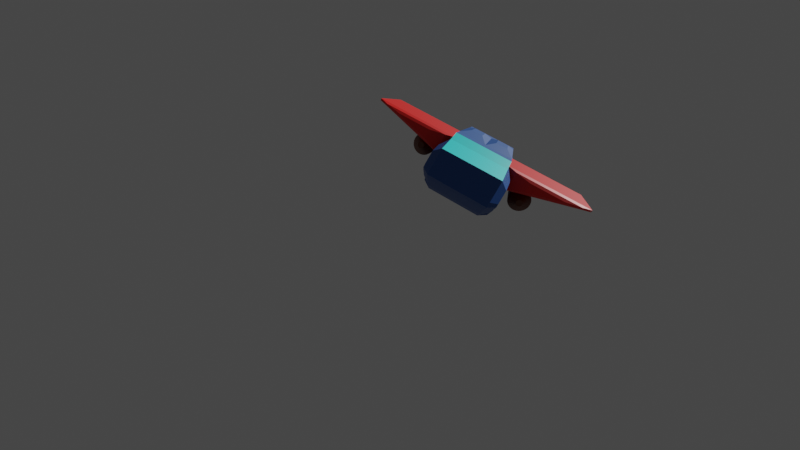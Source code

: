 # Source: nave3d.blend  (saved by Blender 2.82.7; exported with 4.5.12 LTS)
import bpy
from mathutils import Matrix  # noqa: F401  (used for matrix-valued properties, if any)

bpy.ops.wm.read_factory_settings(use_empty=True)
scene = bpy.context.scene
scene.name = 'Scene'

# ---- collections
col_collection = bpy.data.collections.new('Collection'); scene.collection.children.link(col_collection)

# ---- materials (node trees are filled in below, after node groups)
mat_material_001 = bpy.data.materials.new('Material.001')
mat_material_001.use_transparent_shadow = False
mat_material_002 = bpy.data.materials.new('Material.002')
mat_material_002.use_transparent_shadow = False
mat_material_003 = bpy.data.materials.new('Material.003')
mat_material_003.use_transparent_shadow = False
mat_material_004 = bpy.data.materials.new('Material.004')
mat_material_004.use_transparent_shadow = False
mat_material_005 = bpy.data.materials.new('Material.005')
mat_material_005.use_transparent_shadow = False

# ---- material node trees
mat_material_001.use_nodes = True; mat_material_001.node_tree.nodes.clear()
_N = mat_material_001.node_tree.nodes; _L = mat_material_001.node_tree.links
n0 = _N.new('ShaderNodeOutputMaterial'); n0.name = 'Material Output'; n0.location = (300, 300)
n1 = _N.new('ShaderNodeBsdfPrincipled'); n1.name = 'Principled BSDF'; n1.location = (10, 300)
n1.distribution = 'GGX'
n1.subsurface_method = 'BURLEY'
n1.inputs[0].default_value = (0.2209, 0.8, 0.4101, 1.0)
n1.inputs[3].default_value = 1.45
n1.inputs[27].default_value = (0.0, 0.0, 0.0, 1.0)
n1.inputs[28].default_value = 1.0
_L.new(n1.outputs[0], n0.inputs[0])
n0.is_active_output = True
mat_material_002.use_nodes = True; mat_material_002.node_tree.nodes.clear()
_N = mat_material_002.node_tree.nodes; _L = mat_material_002.node_tree.links
n0 = _N.new('ShaderNodeOutputMaterial'); n0.name = 'Material Output'; n0.location = (300, 300)
n1 = _N.new('ShaderNodeBsdfPrincipled'); n1.name = 'Principled BSDF'; n1.location = (10, 300)
n1.distribution = 'GGX'
n1.subsurface_method = 'BURLEY'
n1.inputs[0].default_value = (0.8, 0.003355, 0.0, 1.0)
n1.inputs[3].default_value = 1.45
n1.inputs[27].default_value = (0.0, 0.0, 0.0, 1.0)
n1.inputs[28].default_value = 1.0
_L.new(n1.outputs[0], n0.inputs[0])
n0.is_active_output = True
mat_material_003.use_nodes = True; mat_material_003.node_tree.nodes.clear()
_N = mat_material_003.node_tree.nodes; _L = mat_material_003.node_tree.links
n0 = _N.new('ShaderNodeOutputMaterial'); n0.name = 'Material Output'; n0.location = (300, 300)
n1 = _N.new('ShaderNodeBsdfPrincipled'); n1.name = 'Principled BSDF'; n1.location = (10, 300)
n1.distribution = 'GGX'
n1.subsurface_method = 'BURLEY'
n1.inputs[0].default_value = (0.007796, 0.8, 0.8, 1.0)
n1.inputs[3].default_value = 1.45
n1.inputs[27].default_value = (0.0, 0.0, 0.0, 1.0)
n1.inputs[28].default_value = 1.0
_L.new(n1.outputs[0], n0.inputs[0])
n0.is_active_output = True
mat_material_004.use_nodes = True; mat_material_004.node_tree.nodes.clear()
_N = mat_material_004.node_tree.nodes; _L = mat_material_004.node_tree.links
n0 = _N.new('ShaderNodeOutputMaterial'); n0.name = 'Material Output'; n0.location = (300, 300)
n1 = _N.new('ShaderNodeBsdfPrincipled'); n1.name = 'Principled BSDF'; n1.location = (10, 300)
n1.distribution = 'GGX'
n1.subsurface_method = 'BURLEY'
n1.inputs[0].default_value = (0.0132, 0.08973, 0.3343, 1.0)
n1.inputs[3].default_value = 1.45
n1.inputs[27].default_value = (0.0, 0.0, 0.0, 1.0)
n1.inputs[28].default_value = 1.0
_L.new(n1.outputs[0], n0.inputs[0])
n0.is_active_output = True
mat_material_005.use_nodes = True; mat_material_005.node_tree.nodes.clear()
_N = mat_material_005.node_tree.nodes; _L = mat_material_005.node_tree.links
n0 = _N.new('ShaderNodeOutputMaterial'); n0.name = 'Material Output'; n0.location = (300, 300)
n1 = _N.new('ShaderNodeBsdfPrincipled'); n1.name = 'Principled BSDF'; n1.location = (10, 300)
n1.distribution = 'GGX'
n1.subsurface_method = 'BURLEY'
n1.inputs[0].default_value = (0.1282, 0.02126, 0.0, 1.0)
n1.inputs[3].default_value = 1.45
n1.inputs[27].default_value = (0.0, 0.0, 0.0, 1.0)
n1.inputs[28].default_value = 1.0
_L.new(n1.outputs[0], n0.inputs[0])
n0.is_active_output = True

# ---- world
world_world = bpy.data.worlds.new('World'); scene.world = world_world
world_world.use_nodes = True; world_world.node_tree.nodes.clear()
_N = world_world.node_tree.nodes; _L = world_world.node_tree.links
n0 = _N.new('ShaderNodeOutputWorld'); n0.name = 'World Output'; n0.location = (300, 300)
n1 = _N.new('ShaderNodeBackground'); n1.name = 'Background'; n1.location = (10, 300)
n1.inputs[0].default_value = (0.05088, 0.05088, 0.05088, 1.0)
_L.new(n1.outputs[0], n0.inputs[0])
n0.is_active_output = True
world_world.color = (0.05088, 0.05088, 0.05088)
world_world.use_sun_shadow = False
world_world.sun_shadow_jitter_overblur = 0.0

# ---- cameras
cam_camera_004 = bpy.data.cameras.new('Camera.004')
cam_camera_004.lens = 13.81

# ---- meshes
me_cube_006 = bpy.data.meshes.new('Cube.006')
me_cube_006.from_pydata([(-1.0, -1.0, -1.0), (-1.0, -1.0, 1.0), (-1.0, -3.923, 1.0), (-1.0, -3.923, 0.9284), (1.0, -1.0, -1.0), (1.0, -1.0, 1.0), (1.0, -1.0, 0.1616), (-1.0, -1.0, 0.1726), (-1.0, 0.0, -1.0), (-1.0, 0.0, 1.0), (1.0, 0.0, -1.0), (1.0, 0.0, 1.0), (1.0, -3.923, 0.9174), (1.0, -3.923, 1.0), (-1.143, -1.322, 0.3056), (-1.143, -1.322, 0.9504), (-1.143, -3.601, 0.9504), (-1.143, -3.601, 0.8946), (-1.215, -1.87, 0.5314), (-1.215, -1.87, 0.8662), (-1.215, -3.053, 0.8662), (-1.215, -3.053, 0.8372), (2.294, -1.0, 1.0), (-0.7844, -1.3, 0.0456), (2.294, 0.0, 1.0), (2.294, -1.0, -0.5671), (2.294, 0.0, -0.5671), (2.984, -1.0, 1.0), (2.984, -1.0, 0.1616), (2.984, 0.0, 1.0), (2.984, -1.0, -0.07571), (2.984, 0.0, -0.07571), (2.984, 0.0, 0.5351), (2.984, -1.0, 0.5356), (3.722, 0.0, 1.0), (3.722, -1.0, 1.0), (3.722, 0.0, 0.5351), (3.722, -1.0, 0.5356), (4.0, -0.2149, 0.9001), (4.0, -0.7851, 0.9001), (4.0, -0.2149, 0.6351), (4.0, -0.7851, 0.6354), (-1.679, 0.0, -0.6913), (-1.679, -1.0, -0.6913), (1.295, -1.475, 0.3592), (-1.679, -1.0, 1.0), (-1.679, 0.0, 1.0), (-2.463, 0.0, -0.2471), (-2.463, -1.0, -0.2471), (1.295, -1.475, 0.9252), (-2.463, -1.0, 0.7657), (-2.463, 0.0, 0.7657), (-2.772, 0.0, -0.05654), (-2.772, -1.0, -0.05654), (-2.772, -1.0, 0.04667), (-2.772, -1.0, 0.1195), (-2.772, 0.0, 0.1195), (-1.348, -1.256, 0.1533), (-1.348, -1.256, 0.6864), (-1.348, -1.256, -0.6021), (-1.786, -1.256, 0.1533), (-1.786, -1.256, 0.6864), (-1.786, -1.256, -0.4032), (-2.291, -1.256, 0.1317), (-2.291, -1.256, 0.5354), (-2.291, -1.256, -0.1171), (-2.49, -1.256, 0.0722), (-2.49, -1.256, 0.1191), (-2.49, -1.256, 0.00571), (1.295, -3.449, 0.9252), (1.295, -3.449, 0.8694), (1.426, -2.137, 0.8209), (1.426, -2.137, 0.6346), (1.426, -2.787, 0.8209), (1.426, -2.787, 0.8026), (1.443, -1.293, 0.7141), (1.443, -1.293, 0.1902), (1.443, -1.293, -0.5357), (2.252, -1.293, 0.7141), (2.252, -1.293, 0.1902), (2.252, -1.293, -0.2652), (2.683, -1.293, 0.4239), (2.683, -1.293, 0.1902), (2.683, -1.293, 0.04187), (2.683, -1.293, 0.7141), (0.7844, -1.3, 0.03699), (0.7844, -1.3, -0.8742), (-0.7844, -1.3, -0.8742), (-0.5108, -1.414, -0.1156), (0.5108, -1.414, -0.1212), (0.5108, -1.414, -0.7145), (-0.5108, -1.414, -0.7145), (0.9508, 0.0, 1.193), (0.9508, -1.0, 1.193), (-0.6979, -1.0, 1.193), (-0.6979, 0.0, 1.193), (2.017, 0.0, 1.193), (2.017, -1.0, 1.193), (2.587, 0.0, 1.193), (2.587, -1.0, 1.193), (-1.258, -1.0, 1.193), (-1.258, 0.0, 1.193), (0.8407, -0.2836, 1.322), (0.8407, -0.7164, 1.322), (0.1271, -0.7164, 1.322), (0.1271, -0.2836, 1.322), (1.302, -0.2836, 1.322), (1.302, -0.7164, 1.322), (0.0, 1.0, -1.0), (0.0, 1.0, 1.0), (0.1951, 0.9808, -1.0), (0.1951, 0.9808, 1.0), (0.3827, 0.9239, -1.0), (0.3827, 0.9239, 1.0), (0.5556, 0.8315, -1.0), (0.5556, 0.8315, 1.0), (0.7071, 0.7071, -1.0), (0.7071, 0.7071, 1.0), (0.8315, 0.5556, -1.0), (0.8315, 0.5556, 1.0), (0.9239, 0.3827, -1.0), (0.9239, 0.3827, 1.0), (0.9808, 0.1951, -1.0), (0.9808, 0.1951, 1.0), (1.0, 7.55e-08, -1.0), (1.0, 7.55e-08, 1.0), (0.9808, -0.1951, -1.0), (0.9808, -0.1951, 1.0), (0.9239, -0.3827, -1.0), (0.9239, -0.3827, 1.0), (0.8315, -0.5556, -1.0), (0.8315, -0.5556, 1.0), (0.7071, -0.7071, -1.0), (0.7071, -0.7071, 1.0), (0.5556, -0.8315, -1.0), (0.5556, -0.8315, 1.0), (0.3827, -0.9239, -1.0), (0.3827, -0.9239, 1.0), (0.1951, -0.9808, -1.0), (0.1951, -0.9808, 1.0), (-3.258e-07, -1.0, -1.0), (-3.258e-07, -1.0, 1.0), (-0.1951, -0.9808, -1.0), (-0.1951, -0.9808, 1.0), (-0.3827, -0.9239, -1.0), (-0.3827, -0.9239, 1.0), (-0.5556, -0.8315, -1.0), (-0.5556, -0.8315, 1.0), (-0.7071, -0.7071, -1.0), (-0.7071, -0.7071, 1.0), (-0.8315, -0.5556, -1.0), (-0.8315, -0.5556, 1.0), (-0.9239, -0.3827, -1.0), (-0.9239, -0.3827, 1.0), (-0.9808, -0.1951, -1.0), (-0.9808, -0.1951, 1.0), (-1.0, 9.656e-07, -1.0), (-1.0, 9.656e-07, 1.0), (-0.9808, 0.1951, -1.0), (-0.9808, 0.1951, 1.0), (-0.9239, 0.3827, -1.0), (-0.9239, 0.3827, 1.0), (-0.8315, 0.5556, -1.0), (-0.8315, 0.5556, 1.0), (-0.7071, 0.7071, -1.0), (-0.7071, 0.7071, 1.0), (-0.5556, 0.8315, -1.0), (-0.5556, 0.8315, 1.0), (-0.3827, 0.9239, -1.0), (-0.3827, 0.9239, 1.0), (-0.1951, 0.9808, -1.0), (-0.1951, 0.9808, 1.0)], [], [(7, 3, 17, 14), (7, 6, 12, 3), (27, 22, 78, 84), (0, 4, 86, 87), (8, 10, 4, 0), (1, 5, 93, 94), (5, 1, 2, 13), (13, 12, 70, 69), (3, 12, 13, 2), (0, 7, 57, 59), (14, 17, 21, 18), (3, 2, 16, 17), (2, 1, 15, 16), (1, 7, 14, 15), (19, 18, 21, 20), (16, 15, 19, 20), (17, 16, 20, 21), (15, 14, 18, 19), (26, 24, 29, 32, 31), (10, 11, 24, 26), (5, 6, 76, 75), (4, 10, 26, 25), (5, 22, 97, 93), (31, 32, 33, 28, 30), (30, 28, 82, 83), (4, 25, 80, 77), (25, 26, 31, 30), (22, 27, 99, 97), (37, 36, 40, 41), (27, 33, 37, 35), (29, 27, 35, 34), (33, 32, 36, 37), (32, 29, 34, 36), (41, 40, 38, 39), (36, 34, 38, 40), (35, 37, 41, 39), (34, 35, 39, 38), (46, 42, 47, 51), (9, 8, 42, 46), (7, 1, 58, 57), (29, 24, 96, 98), (8, 0, 43, 42), (48, 43, 62, 65), (45, 46, 51, 50), (42, 43, 48, 47), (55, 54, 66, 67), (45, 50, 64, 61), (53, 54, 55, 56, 52), (50, 55, 67, 64), (51, 47, 52, 56), (50, 51, 56, 55), (47, 48, 53, 52), (57, 58, 61, 60), (59, 57, 60, 62), (65, 63, 66, 68), (62, 60, 63, 65), (60, 61, 64, 63), (63, 64, 67, 66), (1, 45, 61, 58), (43, 0, 59, 62), (53, 48, 65, 68), (54, 53, 68, 66), (70, 44, 72, 74), (12, 6, 44, 70), (5, 13, 69, 49), (6, 5, 49, 44), (72, 71, 73, 74), (69, 70, 74, 73), (49, 69, 73, 71), (44, 49, 71, 72), (76, 77, 80, 79), (75, 76, 79, 78), (79, 80, 83, 82), (78, 79, 82, 81, 84), (22, 5, 75, 78), (28, 33, 81, 82), (25, 30, 83, 80), (6, 4, 77, 76), (33, 27, 84, 81), (87, 86, 90, 91), (6, 7, 23, 85), (7, 0, 87, 23), (4, 6, 85, 86), (90, 89, 88, 91), (85, 23, 88, 89), (23, 87, 91, 88), (86, 85, 89, 90), (94, 93, 103, 104), (92, 95, 105, 102), (96, 97, 99, 98), (94, 95, 101, 100), (9, 46, 101, 95), (45, 1, 94, 100), (24, 11, 92, 96), (46, 45, 100, 101), (27, 29, 98, 99), (11, 9, 95, 92), (102, 105, 104, 103), (102, 103, 107, 106), (93, 97, 107, 103), (97, 96, 106, 107), (95, 94, 104, 105), (96, 92, 102, 106), (108, 109, 111, 110), (110, 111, 113, 112), (112, 113, 115, 114), (114, 115, 117, 116), (116, 117, 119, 118), (118, 119, 121, 120), (120, 121, 123, 122), (122, 123, 125, 124), (124, 125, 127, 126), (126, 127, 129, 128), (128, 129, 131, 130), (130, 131, 133, 132), (132, 133, 135, 134), (134, 135, 137, 136), (136, 137, 139, 138), (138, 139, 141, 140), (140, 141, 143, 142), (142, 143, 145, 144), (144, 145, 147, 146), (146, 147, 149, 148), (148, 149, 151, 150), (150, 151, 153, 152), (152, 153, 155, 154), (154, 155, 157, 156), (156, 157, 159, 158), (158, 159, 161, 160), (160, 161, 163, 162), (162, 163, 165, 164), (164, 165, 167, 166), (166, 167, 169, 168), (111, 109, 171, 169, 167, 165, 163, 161, 159, 157, 155, 153, 151, 149, 147, 145, 143, 141, 139, 137, 135, 133, 131, 129, 127, 125, 123, 121, 119, 117, 115, 113), (168, 169, 171, 170), (170, 171, 109, 108), (108, 110, 112, 114, 116, 118, 120, 122, 124, 126, 128, 130, 132, 134, 136, 138, 140, 142, 144, 146, 148, 150, 152, 154, 156, 158, 160, 162, 164, 166, 168, 170)])
me_cube_006.polygons.foreach_set('material_index', [1, 1, 3, 3, 3, 3, 1, 1, 1, 3, 1, 1, 1, 1, 1, 1, 1, 1, 0, 0, 3, 3, 3, 3, 3, 3, 3, 3, 3, 3, 3, 3, 0, 0, 3, 3, 3, 0, 0, 3, 0, 3, 3, 2, 3, 3, 3, 3, 3, 0, 3, 3, 3, 3, 3, 3, 3, 3, 3, 3, 3, 3, 1, 1, 1, 1, 1, 1, 1, 1, 3, 3, 3, 3, 3, 3, 3, 3, 3, 3, 3, 3, 3, 3, 3, 3, 3, 3, 3, 3, 3, 0, 3, 0, 2, 3, 0, 3, 3, 3, 3, 3, 3, 0, 0, 0, 0, 0, 0, 0, 0, 0, 0, 0, 0, 0, 0, 0, 0, 0, 0, 0, 0, 0, 0, 0, 0, 0, 0, 0, 0, 0, 0, 0, 0, 0, 3])
_uv = me_cube_006.uv_layers.new(name='UVMap')
_uv.uv.foreach_set('vector', [0.5216, 1.0, 0.5216, 1.0, 0.5216, 1.0, 0.5216, 1.0, 0.5216, 1.0, 0.5202, 0.75, 0.5202, 0.75, 0.5216, 1.0, 0.625, 0.75, 0.625, 0.75, 0.625, 0.75, 0.625, 0.75, 0.125, 0.75, 0.375, 0.75, 0.375, 0.75, 0.125, 0.75, 0.125, 0.625, 0.375, 0.625, 0.375, 0.75, 0.125, 0.75, 0.875, 0.75, 0.625, 0.75, 0.625, 0.75, 0.875, 0.75, 0.625, 0.75, 0.875, 0.75, 0.875, 0.75, 0.625, 0.75, 0.625, 0.75, 0.5202, 0.75, 0.5202, 0.75, 0.625, 0.75, 0.5216, 1.0, 0.5202, 0.75, 0.625, 0.75, 0.625, 1.0, 0.375, 1.0, 0.5216, 1.0, 0.5216, 1.0, 0.375, 1.0, 0.5216, 1.0, 0.5216, 1.0, 0.5216, 1.0, 0.5216, 1.0, 0.5216, 1.0, 0.625, 1.0, 0.625, 1.0, 0.5216, 1.0, 0.875, 0.75, 0.875, 0.75, 0.875, 0.75, 0.875, 0.75, 0.625, 0.0, 0.5216, 0.0, 0.5216, 0.0, 0.625, 0.0, 0.625, 0.0, 0.5216, 0.0, 0.5216, 0.0, 0.625, 0.0, 0.875, 0.75, 0.875, 0.75, 0.875, 0.75, 0.875, 0.75, 0.5216, 1.0, 0.625, 1.0, 0.625, 1.0, 0.5216, 1.0, 0.625, 0.0, 0.5216, 0.0, 0.5216, 0.0, 0.625, 0.0, 0.0, 0.0, 0.0, 0.0, 0.0, 0.0, 0.0, 0.0, 0.0, 0.0, 0.0, 0.0, 0.0, 0.0, 0.0, 0.0, 0.0, 0.0, 0.625, 0.75, 0.5202, 0.75, 0.5202, 0.75, 0.625, 0.75, 0.375, 0.75, 0.375, 0.625, 0.375, 0.625, 0.375, 0.75, 0.625, 0.75, 0.625, 0.75, 0.625, 0.75, 0.625, 0.75, 0.375, 0.625, 0.5169, 0.625, 0.5669, 0.75, 0.5202, 0.75, 0.375, 0.75, 0.375, 0.75, 0.5202, 0.75, 0.5202, 0.75, 0.375, 0.75, 0.375, 0.75, 0.375, 0.75, 0.375, 0.75, 0.375, 0.75, 0.375, 0.75, 0.375, 0.625, 0.375, 0.625, 0.375, 0.75, 0.625, 0.75, 0.625, 0.75, 0.625, 0.75, 0.625, 0.75, 0.5669, 0.75, 0.5169, 0.625, 0.5169, 0.625, 0.5669, 0.75, 0.625, 0.75, 0.5669, 0.75, 0.5669, 0.75, 0.625, 0.75, 0.625, 0.625, 0.625, 0.75, 0.625, 0.75, 0.625, 0.625, 0.5669, 0.75, 0.5169, 0.625, 0.5169, 0.625, 0.5669, 0.75, 0.0, 0.0, 0.0, 0.0, 0.0, 0.0, 0.0, 0.0, 0.5669, 0.75, 0.5169, 0.625, 0.625, 0.625, 0.625, 0.75, 0.0, 0.0, 0.0, 0.0, 0.0, 0.0, 0.0, 0.0, 0.625, 0.75, 0.5669, 0.75, 0.5669, 0.75, 0.625, 0.75, 0.625, 0.625, 0.625, 0.75, 0.625, 0.75, 0.625, 0.625, 0.0, 0.0, 0.0, 0.0, 0.0, 0.0, 0.0, 0.0, 0.0, 0.0, 0.0, 0.0, 0.0, 0.0, 0.0, 0.0, 0.5216, 0.0, 0.625, 0.0, 0.625, 0.0, 0.5216, 0.0, 0.0, 0.0, 0.0, 0.0, 0.0, 0.0, 0.0, 0.0, 0.125, 0.625, 0.125, 0.75, 0.125, 0.75, 0.125, 0.625, 0.125, 0.75, 0.125, 0.75, 0.125, 0.75, 0.125, 0.75, 0.875, 0.75, 0.875, 0.625, 0.875, 0.625, 0.875, 0.75, 0.125, 0.625, 0.125, 0.75, 0.125, 0.75, 0.125, 0.625, 0.625, 0.0, 0.5216, 0.0, 0.5216, 0.0, 0.625, 0.0, 0.875, 0.75, 0.875, 0.75, 0.875, 0.75, 0.875, 0.75, 0.375, 0.0, 0.5216, 0.0, 0.625, 0.0, 0.625, 0.125, 0.375, 0.125, 0.875, 0.75, 0.875, 0.75, 0.875, 0.75, 0.875, 0.75, 0.0, 0.0, 0.0, 0.0, 0.0, 0.0, 0.0, 0.0, 0.875, 0.75, 0.875, 0.625, 0.875, 0.625, 0.875, 0.75, 0.125, 0.625, 0.125, 0.75, 0.125, 0.75, 0.125, 0.625, 0.5216, 0.0, 0.625, 0.0, 0.625, 0.0, 0.5216, 0.0, 0.375, 1.0, 0.5216, 1.0, 0.5216, 1.0, 0.375, 1.0, 0.375, 1.0, 0.5216, 1.0, 0.5216, 1.0, 0.375, 1.0, 0.375, 1.0, 0.5216, 1.0, 0.5216, 1.0, 0.375, 1.0, 0.5216, 0.0, 0.625, 0.0, 0.625, 0.0, 0.5216, 0.0, 0.5216, 0.0, 0.625, 0.0, 0.625, 0.0, 0.5216, 0.0, 0.875, 0.75, 0.875, 0.75, 0.875, 0.75, 0.875, 0.75, 0.125, 0.75, 0.125, 0.75, 0.125, 0.75, 0.125, 0.75, 0.125, 0.75, 0.125, 0.75, 0.125, 0.75, 0.125, 0.75, 0.5216, 0.0, 0.375, 0.0, 0.375, 0.0, 0.5216, 0.0, 0.5202, 0.75, 0.5202, 0.75, 0.5202, 0.75, 0.5202, 0.75, 0.5202, 0.75, 0.5202, 0.75, 0.5202, 0.75, 0.5202, 0.75, 0.625, 0.75, 0.625, 0.75, 0.625, 0.75, 0.625, 0.75, 0.5202, 0.75, 0.625, 0.75, 0.625, 0.75, 0.5202, 0.75, 0.5202, 0.75, 0.625, 0.75, 0.625, 0.75, 0.5202, 0.75, 0.625, 0.75, 0.5202, 0.75, 0.5202, 0.75, 0.625, 0.75, 0.625, 0.75, 0.625, 0.75, 0.625, 0.75, 0.625, 0.75, 0.5202, 0.75, 0.625, 0.75, 0.625, 0.75, 0.5202, 0.75, 0.5202, 0.75, 0.375, 0.75, 0.375, 0.75, 0.5202, 0.75, 0.625, 0.75, 0.5202, 0.75, 0.5202, 0.75, 0.625, 0.75, 0.5202, 0.75, 0.375, 0.75, 0.375, 0.75, 0.5202, 0.75, 0.625, 0.75, 0.5202, 0.75, 0.5202, 0.75, 0.5669, 0.75, 0.625, 0.75, 0.625, 0.75, 0.625, 0.75, 0.625, 0.75, 0.625, 0.75, 0.5202, 0.75, 0.5669, 0.75, 0.5669, 0.75, 0.5202, 0.75, 0.375, 0.75, 0.375, 0.75, 0.375, 0.75, 0.375, 0.75, 0.5202, 0.75, 0.375, 0.75, 0.375, 0.75, 0.5202, 0.75, 0.5669, 0.75, 0.625, 0.75, 0.625, 0.75, 0.5669, 0.75, 0.125, 0.75, 0.375, 0.75, 0.375, 0.75, 0.125, 0.75, 0.5202, 0.75, 0.5216, 1.0, 0.5216, 1.0, 0.5202, 0.75, 0.5216, 1.0, 0.375, 1.0, 0.375, 1.0, 0.5216, 1.0, 0.375, 0.75, 0.5202, 0.75, 0.5202, 0.75, 0.375, 0.75, 0.375, 0.75, 0.5202, 0.75, 0.5216, 1.0, 0.375, 1.0, 0.5202, 0.75, 0.5216, 1.0, 0.5216, 1.0, 0.5202, 0.75, 0.5216, 1.0, 0.375, 1.0, 0.375, 1.0, 0.5216, 1.0, 0.375, 0.75, 0.5202, 0.75, 0.5202, 0.75, 0.375, 0.75, 0.875, 0.75, 0.625, 0.75, 0.625, 0.75, 0.875, 0.75, 0.0, 0.0, 0.0, 0.0, 0.0, 0.0, 0.0, 0.0, 0.625, 0.625, 0.625, 0.75, 0.625, 0.75, 0.625, 0.625, 0.875, 0.75, 0.875, 0.625, 0.875, 0.625, 0.875, 0.75, 0.0, 0.0, 0.0, 0.0, 0.0, 0.0, 0.0, 0.0, 0.875, 0.75, 0.875, 0.75, 0.875, 0.75, 0.875, 0.75, 0.0, 0.0, 0.0, 0.0, 0.0, 0.0, 0.0, 0.0, 0.875, 0.625, 0.875, 0.75, 0.875, 0.75, 0.875, 0.625, 0.625, 0.75, 0.625, 0.625, 0.625, 0.625, 0.625, 0.75, 0.0, 0.0, 0.0, 0.0, 0.0, 0.0, 0.0, 0.0, 0.625, 0.625, 0.875, 0.625, 0.875, 0.75, 0.625, 0.75, 0.625, 0.625, 0.625, 0.75, 0.625, 0.75, 0.625, 0.625, 0.625, 0.75, 0.625, 0.75, 0.625, 0.75, 0.625, 0.75, 0.625, 0.75, 0.625, 0.625, 0.625, 0.625, 0.625, 0.75, 0.875, 0.625, 0.875, 0.75, 0.875, 0.75, 0.875, 0.625, 0.0, 0.0, 0.0, 0.0, 0.0, 0.0, 0.0, 0.0, 1.0, 0.5, 1.0, 1.0, 0.9688, 1.0, 0.9688, 0.5, 0.9688, 0.5, 0.9688, 1.0, 0.9375, 1.0, 0.9375, 0.5, 0.9375, 0.5, 0.9375, 1.0, 0.9062, 1.0, 0.9062, 0.5, 0.9062, 0.5, 0.9062, 1.0, 0.875, 1.0, 0.875, 0.5, 0.875, 0.5, 0.875, 1.0, 0.8438, 1.0, 0.8438, 0.5, 0.8438, 0.5, 0.8438, 1.0, 0.8125, 1.0, 0.8125, 0.5, 0.8125, 0.5, 0.8125, 1.0, 0.7812, 1.0, 0.7812, 0.5, 0.7812, 0.5, 0.7812, 1.0, 0.75, 1.0, 0.75, 0.5, 0.75, 0.5, 0.75, 1.0, 0.7188, 1.0, 0.7188, 0.5, 0.7188, 0.5, 0.7188, 1.0, 0.6875, 1.0, 0.6875, 0.5, 0.6875, 0.5, 0.6875, 1.0, 0.6562, 1.0, 0.6562, 0.5, 0.6562, 0.5, 0.6562, 1.0, 0.625, 1.0, 0.625, 0.5, 0.625, 0.5, 0.625, 1.0, 0.5938, 1.0, 0.5938, 0.5, 0.5938, 0.5, 0.5938, 1.0, 0.5625, 1.0, 0.5625, 0.5, 0.5625, 0.5, 0.5625, 1.0, 0.5312, 1.0, 0.5312, 0.5, 0.5312, 0.5, 0.5312, 1.0, 0.5, 1.0, 0.5, 0.5, 0.5, 0.5, 0.5, 1.0, 0.4688, 1.0, 0.4688, 0.5, 0.4688, 0.5, 0.4688, 1.0, 0.4375, 1.0, 0.4375, 0.5, 0.4375, 0.5, 0.4375, 1.0, 0.4062, 1.0, 0.4062, 0.5, 0.4062, 0.5, 0.4062, 1.0, 0.375, 1.0, 0.375, 0.5, 0.375, 0.5, 0.375, 1.0, 0.3438, 1.0, 0.3438, 0.5, 0.3438, 0.5, 0.3438, 1.0, 0.3125, 1.0, 0.3125, 0.5, 0.3125, 0.5, 0.3125, 1.0, 0.2812, 1.0, 0.2812, 0.5, 0.2812, 0.5, 0.2812, 1.0, 0.25, 1.0, 0.25, 0.5, 0.25, 0.5, 0.25, 1.0, 0.2188, 1.0, 0.2188, 0.5, 0.2188, 0.5, 0.2188, 1.0, 0.1875, 1.0, 0.1875, 0.5, 0.1875, 0.5, 0.1875, 1.0, 0.1562, 1.0, 0.1562, 0.5, 0.1562, 0.5, 0.1562, 1.0, 0.125, 1.0, 0.125, 0.5, 0.125, 0.5, 0.125, 1.0, 0.09375, 1.0, 0.09375, 0.5, 0.09375, 0.5, 0.09375, 1.0, 0.0625, 1.0, 0.0625, 0.5, 0.2968, 0.4854, 0.25, 0.49, 0.2032, 0.4854, 0.1582, 0.4717, 0.1167, 0.4496, 0.08029, 0.4197, 0.05045, 0.3833, 0.02827, 0.3418, 0.01461, 0.2968, 0.01, 0.25, 0.01461, 0.2032, 0.02827, 0.1582, 0.05045, 0.1167, 0.08029, 0.08029, 0.1167, 0.05045, 0.1582, 0.02827, 0.2032, 0.01461, 0.25, 0.01, 0.2968, 0.01461, 0.3418, 0.02827, 0.3833, 0.05045, 0.4197, 0.08029, 0.4496, 0.1167, 0.4717, 0.1582, 0.4854, 0.2032, 0.49, 0.25, 0.4854, 0.2968, 0.4717, 0.3418, 0.4496, 0.3833, 0.4197, 0.4197, 0.3833, 0.4496, 0.3418, 0.4717, 0.0625, 0.5, 0.0625, 1.0, 0.03125, 1.0, 0.03125, 0.5, 0.03125, 0.5, 0.03125, 1.0, 0.0, 1.0, 0.0, 0.5, 0.75, 0.49, 0.7968, 0.4854, 0.8418, 0.4717, 0.8833, 0.4496, 0.9197, 0.4197, 0.9496, 0.3833, 0.9717, 0.3418, 0.9854, 0.2968, 0.99, 0.25, 0.9854, 0.2032, 0.9717, 0.1582, 0.9496, 0.1167, 0.9197, 0.08029, 0.8833, 0.05045, 0.8418, 0.02827, 0.7968, 0.01461, 0.75, 0.01, 0.7032, 0.01461, 0.6582, 0.02827, 0.6167, 0.05045, 0.5803, 0.08029, 0.5504, 0.1167, 0.5283, 0.1582, 0.5146, 0.2032, 0.51, 0.25, 0.5146, 0.2968, 0.5283, 0.3418, 0.5504, 0.3833, 0.5803, 0.4197, 0.6167, 0.4496, 0.6582, 0.4717, 0.7032, 0.4854])
me_cube_006.materials.append(mat_material_001)
me_cube_006.materials.append(mat_material_002)
me_cube_006.materials.append(mat_material_003)
me_cube_006.materials.append(mat_material_004)
me_cube_006.materials.append(mat_material_005)
me_cube_006.use_remesh_fix_poles = True
me_cube_006.use_remesh_preserve_attributes = False
me_cube_006.use_mirror_vertex_groups = False
me_cube_006.update()
me_cube_008 = bpy.data.meshes.new('Cube.008')
me_cube_008.from_pydata([(0.5771, -1.57, 0.1444), (1.369, -1.57, 0.1444), (0.5771, -1.578, 0.06715), (1.369, -1.578, 0.06715), (0.5771, -1.6, -0.007121), (1.369, -1.6, -0.007121), (0.5771, -1.637, -0.07557), (1.369, -1.637, -0.07557), (0.5771, -1.686, -0.1356), (1.369, -1.686, -0.1356), (0.5771, -1.746, -0.1848), (1.369, -1.746, -0.1848), (0.5771, -1.814, -0.2214), (1.369, -1.814, -0.2214), (0.5771, -1.889, -0.2439), (1.369, -1.889, -0.2439), (0.5771, -1.966, -0.2515), (1.369, -1.966, -0.2515), (0.5771, -2.043, -0.2439), (1.369, -2.043, -0.2439), (0.5771, -2.117, -0.2214), (1.369, -2.117, -0.2214), (0.5771, -2.186, -0.1848), (1.369, -2.186, -0.1848), (0.5771, -2.246, -0.1356), (1.369, -2.246, -0.1356), (0.5771, -2.295, -0.07557), (1.369, -2.295, -0.07557), (0.5771, -2.332, -0.007121), (1.369, -2.332, -0.007121), (0.5771, -2.354, 0.06715), (1.369, -2.354, 0.06715), (0.5771, -2.362, 0.1444), (1.369, -2.362, 0.1444), (0.5771, -2.354, 0.2216), (1.369, -2.354, 0.2216), (0.5771, -2.332, 0.2959), (1.369, -2.332, 0.2959), (0.5771, -2.295, 0.3643), (1.369, -2.295, 0.3643), (0.5771, -2.246, 0.4243), (1.369, -2.246, 0.4243), (0.5771, -2.186, 0.4736), (1.369, -2.186, 0.4736), (0.5771, -2.117, 0.5101), (1.369, -2.117, 0.5101), (0.5771, -2.043, 0.5327), (1.369, -2.043, 0.5327), (0.5771, -1.966, 0.5403), (1.369, -1.966, 0.5403), (0.5771, -1.889, 0.5327), (1.369, -1.889, 0.5327), (0.5771, -1.814, 0.5101), (1.369, -1.814, 0.5101), (0.5771, -1.746, 0.4736), (1.369, -1.746, 0.4736), (0.5771, -1.686, 0.4243), (1.369, -1.686, 0.4243), (0.5771, -1.637, 0.3643), (1.369, -1.637, 0.3643), (0.5771, -1.6, 0.2959), (1.369, -1.6, 0.2959), (0.5771, -1.578, 0.2216), (1.369, -1.578, 0.2216), (1.604, -1.803, 0.112), (1.604, -1.8, 0.1444), (1.604, -1.812, 0.08078), (1.604, -1.828, 0.05204), (1.604, -1.848, 0.02686), (1.604, -1.873, 0.006187), (1.604, -1.902, -0.009172), (1.604, -1.933, -0.01863), (1.604, -1.966, -0.02182), (1.604, -1.998, -0.01863), (1.604, -2.029, -0.009172), (1.604, -2.058, 0.006187), (1.604, -2.083, 0.02686), (1.604, -2.104, 0.05204), (1.604, -2.119, 0.08078), (1.604, -2.129, 0.112), (1.604, -2.132, 0.1444), (1.604, -2.129, 0.1768), (1.604, -2.119, 0.208), (1.604, -2.104, 0.2367), (1.604, -2.083, 0.2619), (1.604, -2.058, 0.2826), (1.604, -2.029, 0.2979), (1.604, -1.998, 0.3074), (1.604, -1.966, 0.3106), (1.604, -1.933, 0.3074), (1.604, -1.902, 0.2979), (1.604, -1.873, 0.2826), (1.604, -1.848, 0.2619), (1.604, -1.828, 0.2367), (1.604, -1.812, 0.208), (1.604, -1.803, 0.1768), (0.1148, -1.57, 0.1444), (0.1148, -1.578, 0.06715), (0.1148, -1.6, -0.007121), (0.1148, -1.637, -0.07557), (0.1148, -1.686, -0.1356), (0.1148, -1.746, -0.1848), (0.1148, -1.814, -0.2214), (0.1148, -1.889, -0.2439), (0.1148, -1.966, -0.2515), (0.1148, -2.043, -0.2439), (0.1148, -2.117, -0.2214), (0.1148, -2.186, -0.1848), (0.1148, -2.246, -0.1356), (0.1148, -2.295, -0.07557), (0.1148, -2.332, -0.007121), (0.1148, -2.354, 0.06715), (0.1148, -2.362, 0.1444), (0.1148, -2.354, 0.2216), (0.1148, -2.332, 0.2959), (0.1148, -2.295, 0.3643), (0.1148, -2.246, 0.4243), (0.1148, -2.186, 0.4736), (0.1148, -2.117, 0.5101), (0.1148, -2.043, 0.5327), (0.1148, -1.966, 0.5403), (0.1148, -1.889, 0.5327), (0.1148, -1.814, 0.5101), (0.1148, -1.746, 0.4736), (0.1148, -1.686, 0.4243), (0.1148, -1.637, 0.3643), (0.1148, -1.6, 0.2959), (0.1148, -1.578, 0.2216), (-0.514, -1.57, 0.1444), (-0.514, -1.578, 0.06715), (-0.514, -1.6, -0.007121), (-0.514, -1.637, -0.07557), (-0.514, -1.686, -0.1356), (-0.514, -1.746, -0.1848), (-0.514, -1.814, -0.2214), (-0.514, -1.889, -0.2439), (-0.514, -1.966, -0.2515), (-0.514, -2.043, -0.2439), (-0.514, -2.117, -0.2214), (-0.514, -2.186, -0.1848), (-0.514, -2.246, -0.1356), (-0.514, -2.295, -0.07557), (-0.514, -2.332, -0.007121), (-0.514, -2.354, 0.06715), (-0.514, -2.362, 0.1444), (-0.514, -2.354, 0.2216), (-0.514, -2.332, 0.2959), (-0.514, -2.295, 0.3643), (-0.514, -2.246, 0.4243), (-0.514, -2.186, 0.4736), (-0.514, -2.117, 0.5101), (-0.514, -2.043, 0.5327), (-0.514, -1.966, 0.5403), (-0.514, -1.889, 0.5327), (-0.514, -1.814, 0.5101), (-0.514, -1.746, 0.4736), (-0.514, -1.686, 0.4243), (-0.514, -1.637, 0.3643), (-0.514, -1.6, 0.2959), (-0.514, -1.578, 0.2216), (-0.9271, -1.853, 0.1444), (-0.9271, -1.855, 0.1224), (-0.9271, -1.862, 0.1013), (-0.9271, -1.872, 0.08177), (-0.9271, -1.886, 0.06469), (-0.9271, -1.903, 0.05068), (-0.9271, -1.923, 0.04026), (-0.9271, -1.944, 0.03385), (-0.9271, -1.966, 0.03168), (-0.9271, -1.988, 0.03385), (-0.9271, -2.009, 0.04026), (-0.9271, -2.028, 0.05068), (-0.9271, -2.045, 0.06469), (-0.9271, -2.06, 0.08177), (-0.9271, -2.07, 0.1013), (-0.9271, -2.076, 0.1224), (-0.9271, -2.079, 0.1444), (-0.9271, -2.076, 0.1664), (-0.9271, -2.07, 0.1875), (-0.9271, -2.06, 0.207), (-0.9271, -2.045, 0.2241), (-0.9271, -2.028, 0.2381), (-0.9271, -2.009, 0.2485), (-0.9271, -1.988, 0.2549), (-0.9271, -1.966, 0.2571), (-0.9271, -1.944, 0.2549), (-0.9271, -1.923, 0.2485), (-0.9271, -1.903, 0.2381), (-0.9271, -1.886, 0.2241), (-0.9271, -1.872, 0.207), (-0.9271, -1.862, 0.1875), (-0.9271, -1.855, 0.1664)], [], [(0, 1, 3, 2), (2, 3, 5, 4), (4, 5, 7, 6), (6, 7, 9, 8), (8, 9, 11, 10), (10, 11, 13, 12), (12, 13, 15, 14), (14, 15, 17, 16), (16, 17, 19, 18), (18, 19, 21, 20), (20, 21, 23, 22), (22, 23, 25, 24), (24, 25, 27, 26), (26, 27, 29, 28), (28, 29, 31, 30), (30, 31, 33, 32), (32, 33, 35, 34), (34, 35, 37, 36), (36, 37, 39, 38), (38, 39, 41, 40), (40, 41, 43, 42), (42, 43, 45, 44), (44, 45, 47, 46), (46, 47, 49, 48), (48, 49, 51, 50), (50, 51, 53, 52), (52, 53, 55, 54), (54, 55, 57, 56), (56, 57, 59, 58), (58, 59, 61, 60), (45, 43, 85, 86), (60, 61, 63, 62), (62, 63, 1, 0), (16, 18, 105, 104), (64, 65, 95, 94, 93, 92, 91, 90, 89, 88, 87, 86, 85, 84, 83, 82, 81, 80, 79, 78, 77, 76, 75, 74, 73, 72, 71, 70, 69, 68, 67, 66), (63, 61, 94, 95), (19, 17, 72, 73), (37, 35, 81, 82), (55, 53, 90, 91), (11, 9, 68, 69), (29, 27, 77, 78), (47, 45, 86, 87), (3, 1, 65, 64), (1, 63, 95, 65), (21, 19, 73, 74), (39, 37, 82, 83), (57, 55, 91, 92), (13, 11, 69, 70), (31, 29, 78, 79), (49, 47, 87, 88), (5, 3, 64, 66), (23, 21, 74, 75), (41, 39, 83, 84), (59, 57, 92, 93), (15, 13, 70, 71), (33, 31, 79, 80), (51, 49, 88, 89), (7, 5, 66, 67), (25, 23, 75, 76), (43, 41, 84, 85), (61, 59, 93, 94), (17, 15, 71, 72), (35, 33, 80, 81), (53, 51, 89, 90), (9, 7, 67, 68), (27, 25, 76, 77), (122, 123, 155, 154), (34, 36, 114, 113), (52, 54, 123, 122), (8, 10, 101, 100), (26, 28, 110, 109), (44, 46, 119, 118), (0, 2, 97, 96), (62, 0, 96, 127), (18, 20, 106, 105), (36, 38, 115, 114), (54, 56, 124, 123), (10, 12, 102, 101), (28, 30, 111, 110), (46, 48, 120, 119), (2, 4, 98, 97), (20, 22, 107, 106), (38, 40, 116, 115), (56, 58, 125, 124), (12, 14, 103, 102), (30, 32, 112, 111), (48, 50, 121, 120), (4, 6, 99, 98), (22, 24, 108, 107), (40, 42, 117, 116), (58, 60, 126, 125), (14, 16, 104, 103), (32, 34, 113, 112), (50, 52, 122, 121), (6, 8, 100, 99), (24, 26, 109, 108), (42, 44, 118, 117), (60, 62, 127, 126), (130, 131, 163, 162), (109, 110, 142, 141), (96, 97, 129, 128), (123, 124, 156, 155), (110, 111, 143, 142), (97, 98, 130, 129), (124, 125, 157, 156), (111, 112, 144, 143), (98, 99, 131, 130), (125, 126, 158, 157), (112, 113, 145, 144), (99, 100, 132, 131), (126, 127, 159, 158), (113, 114, 146, 145), (100, 101, 133, 132), (127, 96, 128, 159), (114, 115, 147, 146), (101, 102, 134, 133), (115, 116, 148, 147), (102, 103, 135, 134), (116, 117, 149, 148), (103, 104, 136, 135), (117, 118, 150, 149), (104, 105, 137, 136), (118, 119, 151, 150), (105, 106, 138, 137), (119, 120, 152, 151), (106, 107, 139, 138), (120, 121, 153, 152), (107, 108, 140, 139), (121, 122, 154, 153), (108, 109, 141, 140), (160, 161, 162, 163, 164, 165, 166, 167, 168, 169, 170, 171, 172, 173, 174, 175, 176, 177, 178, 179, 180, 181, 182, 183, 184, 185, 186, 187, 188, 189, 190, 191), (157, 158, 190, 189), (144, 145, 177, 176), (131, 132, 164, 163), (158, 159, 191, 190), (145, 146, 178, 177), (132, 133, 165, 164), (159, 128, 160, 191), (146, 147, 179, 178), (133, 134, 166, 165), (147, 148, 180, 179), (134, 135, 167, 166), (148, 149, 181, 180), (135, 136, 168, 167), (149, 150, 182, 181), (136, 137, 169, 168), (150, 151, 183, 182), (137, 138, 170, 169), (151, 152, 184, 183), (138, 139, 171, 170), (152, 153, 185, 184), (139, 140, 172, 171), (153, 154, 186, 185), (140, 141, 173, 172), (154, 155, 187, 186), (141, 142, 174, 173), (128, 129, 161, 160), (155, 156, 188, 187), (142, 143, 175, 174), (129, 130, 162, 161), (156, 157, 189, 188), (143, 144, 176, 175)])
me_cube_008.polygons.foreach_set('material_index', [4, 4, 4, 4, 4, 4, 4, 4, 4, 4, 4, 4, 4, 4, 4, 4, 4, 4, 4, 4, 4, 4, 4, 4, 4, 4, 4, 4, 4, 4, 4, 4, 4, 4, 4, 4, 4, 4, 4, 4, 4, 4, 4, 4, 4, 4, 4, 4, 4, 4, 4, 4, 4, 4, 4, 4, 4, 4, 4, 4, 4, 4, 4, 4, 4, 4, 4, 4, 4, 4, 4, 4, 4, 4, 4, 4, 4, 4, 4, 4, 4, 4, 4, 4, 4, 4, 4, 4, 4, 4, 4, 4, 4, 4, 4, 4, 4, 4, 4, 4, 4, 4, 4, 4, 4, 4, 4, 4, 4, 4, 4, 4, 4, 4, 4, 4, 4, 4, 4, 4, 4, 4, 4, 4, 4, 4, 4, 4, 4, 4, 4, 4, 4, 4, 4, 4, 4, 4, 4, 4, 4, 4, 4, 4, 4, 4, 4, 4, 4, 4, 4, 4, 4, 4, 4, 4, 4, 4, 4, 4, 4, 4])
_uv = me_cube_008.uv_layers.new(name='UVMap')
_uv.uv.foreach_set('vector', [1.0, 0.5, 1.0, 1.0, 0.9688, 1.0, 0.9688, 0.5, 0.9688, 0.5, 0.9688, 1.0, 0.9375, 1.0, 0.9375, 0.5, 0.9375, 0.5, 0.9375, 1.0, 0.9062, 1.0, 0.9062, 0.5, 0.9062, 0.5, 0.9062, 1.0, 0.875, 1.0, 0.875, 0.5, 0.875, 0.5, 0.875, 1.0, 0.8438, 1.0, 0.8438, 0.5, 0.8438, 0.5, 0.8438, 1.0, 0.8125, 1.0, 0.8125, 0.5, 0.8125, 0.5, 0.8125, 1.0, 0.7812, 1.0, 0.7812, 0.5, 0.7812, 0.5, 0.7812, 1.0, 0.75, 1.0, 0.75, 0.5, 0.75, 0.5, 0.75, 1.0, 0.7188, 1.0, 0.7188, 0.5, 0.7188, 0.5, 0.7188, 1.0, 0.6875, 1.0, 0.6875, 0.5, 0.6875, 0.5, 0.6875, 1.0, 0.6562, 1.0, 0.6562, 0.5, 0.6562, 0.5, 0.6562, 1.0, 0.625, 1.0, 0.625, 0.5, 0.625, 0.5, 0.625, 1.0, 0.5938, 1.0, 0.5938, 0.5, 0.5938, 0.5, 0.5938, 1.0, 0.5625, 1.0, 0.5625, 0.5, 0.5625, 0.5, 0.5625, 1.0, 0.5312, 1.0, 0.5312, 0.5, 0.5312, 0.5, 0.5312, 1.0, 0.5, 1.0, 0.5, 0.5, 0.5, 0.5, 0.5, 1.0, 0.4688, 1.0, 0.4688, 0.5, 0.4688, 0.5, 0.4688, 1.0, 0.4375, 1.0, 0.4375, 0.5, 0.4375, 0.5, 0.4375, 1.0, 0.4062, 1.0, 0.4062, 0.5, 0.4062, 0.5, 0.4062, 1.0, 0.375, 1.0, 0.375, 0.5, 0.375, 0.5, 0.375, 1.0, 0.3438, 1.0, 0.3438, 0.5, 0.3438, 0.5, 0.3438, 1.0, 0.3125, 1.0, 0.3125, 0.5, 0.3125, 0.5, 0.3125, 1.0, 0.2812, 1.0, 0.2812, 0.5, 0.2812, 0.5, 0.2812, 1.0, 0.25, 1.0, 0.25, 0.5, 0.25, 0.5, 0.25, 1.0, 0.2188, 1.0, 0.2188, 0.5, 0.2188, 0.5, 0.2188, 1.0, 0.1875, 1.0, 0.1875, 0.5, 0.1875, 0.5, 0.1875, 1.0, 0.1562, 1.0, 0.1562, 0.5, 0.1562, 0.5, 0.1562, 1.0, 0.125, 1.0, 0.125, 0.5, 0.125, 0.5, 0.125, 1.0, 0.09375, 1.0, 0.09375, 0.5, 0.09375, 0.5, 0.09375, 1.0, 0.0625, 1.0, 0.0625, 0.5, 0.3125, 1.0, 0.3438, 1.0, 0.3438, 1.0, 0.3125, 1.0, 0.0625, 0.5, 0.0625, 1.0, 0.03125, 1.0, 0.03125, 0.5, 0.03125, 0.5, 0.03125, 1.0, 0.0, 1.0, 0.0, 0.5, 0.75, 0.5, 0.7188, 0.5, 0.7188, 0.5, 0.75, 0.5, 0.2968, 0.4854, 0.25, 0.49, 0.2032, 0.4854, 0.1582, 0.4717, 0.1167, 0.4496, 0.08029, 0.4197, 0.05045, 0.3833, 0.02827, 0.3418, 0.01461, 0.2968, 0.01, 0.25, 0.01461, 0.2032, 0.02827, 0.1582, 0.05045, 0.1167, 0.08029, 0.08029, 0.1167, 0.05045, 0.1582, 0.02827, 0.2032, 0.01461, 0.25, 0.01, 0.2968, 0.01461, 0.3418, 0.02827, 0.3833, 0.05045, 0.4197, 0.08029, 0.4496, 0.1167, 0.4717, 0.1582, 0.4854, 0.2032, 0.49, 0.25, 0.4854, 0.2968, 0.4717, 0.3418, 0.4496, 0.3833, 0.4197, 0.4197, 0.3833, 0.4496, 0.3418, 0.4717, 0.03125, 1.0, 0.0625, 1.0, 0.0625, 1.0, 0.03125, 1.0, 0.7188, 1.0, 0.75, 1.0, 0.75, 1.0, 0.7188, 1.0, 0.4375, 1.0, 0.4688, 1.0, 0.4688, 1.0, 0.4375, 1.0, 0.1562, 1.0, 0.1875, 1.0, 0.1875, 1.0, 0.1562, 1.0, 0.8438, 1.0, 0.875, 1.0, 0.875, 1.0, 0.8438, 1.0, 0.5625, 1.0, 0.5938, 1.0, 0.5938, 1.0, 0.5625, 1.0, 0.2812, 1.0, 0.3125, 1.0, 0.3125, 1.0, 0.2812, 1.0, 0.9688, 1.0, 1.0, 1.0, 1.0, 1.0, 0.9688, 1.0, 0.0, 1.0, 0.03125, 1.0, 0.03125, 1.0, 0.0, 1.0, 0.6875, 1.0, 0.7188, 1.0, 0.7188, 1.0, 0.6875, 1.0, 0.4062, 1.0, 0.4375, 1.0, 0.4375, 1.0, 0.4062, 1.0, 0.125, 1.0, 0.1562, 1.0, 0.1562, 1.0, 0.125, 1.0, 0.8125, 1.0, 0.8438, 1.0, 0.8438, 1.0, 0.8125, 1.0, 0.5312, 1.0, 0.5625, 1.0, 0.5625, 1.0, 0.5312, 1.0, 0.25, 1.0, 0.2812, 1.0, 0.2812, 1.0, 0.25, 1.0, 0.9375, 1.0, 0.9688, 1.0, 0.9688, 1.0, 0.9375, 1.0, 0.6562, 1.0, 0.6875, 1.0, 0.6875, 1.0, 0.6562, 1.0, 0.375, 1.0, 0.4062, 1.0, 0.4062, 1.0, 0.375, 1.0, 0.09375, 1.0, 0.125, 1.0, 0.125, 1.0, 0.09375, 1.0, 0.7812, 1.0, 0.8125, 1.0, 0.8125, 1.0, 0.7812, 1.0, 0.5, 1.0, 0.5312, 1.0, 0.5312, 1.0, 0.5, 1.0, 0.2188, 1.0, 0.25, 1.0, 0.25, 1.0, 0.2188, 1.0, 0.9062, 1.0, 0.9375, 1.0, 0.9375, 1.0, 0.9062, 1.0, 0.625, 1.0, 0.6562, 1.0, 0.6562, 1.0, 0.625, 1.0, 0.3438, 1.0, 0.375, 1.0, 0.375, 1.0, 0.3438, 1.0, 0.0625, 1.0, 0.09375, 1.0, 0.09375, 1.0, 0.0625, 1.0, 0.75, 1.0, 0.7812, 1.0, 0.7812, 1.0, 0.75, 1.0, 0.4688, 1.0, 0.5, 1.0, 0.5, 1.0, 0.4688, 1.0, 0.1875, 1.0, 0.2188, 1.0, 0.2188, 1.0, 0.1875, 1.0, 0.875, 1.0, 0.9062, 1.0, 0.9062, 1.0, 0.875, 1.0, 0.5938, 1.0, 0.625, 1.0, 0.625, 1.0, 0.5938, 1.0, 0.1875, 0.5, 0.1562, 0.5, 0.1562, 0.5, 0.1875, 0.5, 0.4688, 0.5, 0.4375, 0.5, 0.4375, 0.5, 0.4688, 0.5, 0.1875, 0.5, 0.1562, 0.5, 0.1562, 0.5, 0.1875, 0.5, 0.875, 0.5, 0.8438, 0.5, 0.8438, 0.5, 0.875, 0.5, 0.5938, 0.5, 0.5625, 0.5, 0.5625, 0.5, 0.5938, 0.5, 0.3125, 0.5, 0.2812, 0.5, 0.2812, 0.5, 0.3125, 0.5, 1.0, 0.5, 0.9688, 0.5, 0.9688, 0.5, 1.0, 0.5, 0.03125, 0.5, 0.0, 0.5, 0.0, 0.5, 0.03125, 0.5, 0.7188, 0.5, 0.6875, 0.5, 0.6875, 0.5, 0.7188, 0.5, 0.4375, 0.5, 0.4062, 0.5, 0.4062, 0.5, 0.4375, 0.5, 0.1562, 0.5, 0.125, 0.5, 0.125, 0.5, 0.1562, 0.5, 0.8438, 0.5, 0.8125, 0.5, 0.8125, 0.5, 0.8438, 0.5, 0.5625, 0.5, 0.5312, 0.5, 0.5312, 0.5, 0.5625, 0.5, 0.2812, 0.5, 0.25, 0.5, 0.25, 0.5, 0.2812, 0.5, 0.9688, 0.5, 0.9375, 0.5, 0.9375, 0.5, 0.9688, 0.5, 0.6875, 0.5, 0.6562, 0.5, 0.6562, 0.5, 0.6875, 0.5, 0.4062, 0.5, 0.375, 0.5, 0.375, 0.5, 0.4062, 0.5, 0.125, 0.5, 0.09375, 0.5, 0.09375, 0.5, 0.125, 0.5, 0.8125, 0.5, 0.7812, 0.5, 0.7812, 0.5, 0.8125, 0.5, 0.5312, 0.5, 0.5, 0.5, 0.5, 0.5, 0.5312, 0.5, 0.25, 0.5, 0.2188, 0.5, 0.2188, 0.5, 0.25, 0.5, 0.9375, 0.5, 0.9062, 0.5, 0.9062, 0.5, 0.9375, 0.5, 0.6562, 0.5, 0.625, 0.5, 0.625, 0.5, 0.6562, 0.5, 0.375, 0.5, 0.3438, 0.5, 0.3438, 0.5, 0.375, 0.5, 0.09375, 0.5, 0.0625, 0.5, 0.0625, 0.5, 0.09375, 0.5, 0.7812, 0.5, 0.75, 0.5, 0.75, 0.5, 0.7812, 0.5, 0.5, 0.5, 0.4688, 0.5, 0.4688, 0.5, 0.5, 0.5, 0.2188, 0.5, 0.1875, 0.5, 0.1875, 0.5, 0.2188, 0.5, 0.9062, 0.5, 0.875, 0.5, 0.875, 0.5, 0.9062, 0.5, 0.625, 0.5, 0.5938, 0.5, 0.5938, 0.5, 0.625, 0.5, 0.3438, 0.5, 0.3125, 0.5, 0.3125, 0.5, 0.3438, 0.5, 0.0625, 0.5, 0.03125, 0.5, 0.03125, 0.5, 0.0625, 0.5, 0.9375, 0.5, 0.9062, 0.5, 0.9062, 0.5, 0.9375, 0.5, 0.5938, 0.5, 0.5625, 0.5, 0.5625, 0.5, 0.5938, 0.5, 1.0, 0.5, 0.9688, 0.5, 0.9688, 0.5, 1.0, 0.5, 0.1562, 0.5, 0.125, 0.5, 0.125, 0.5, 0.1562, 0.5, 0.5625, 0.5, 0.5312, 0.5, 0.5312, 0.5, 0.5625, 0.5, 0.9688, 0.5, 0.9375, 0.5, 0.9375, 0.5, 0.9688, 0.5, 0.125, 0.5, 0.09375, 0.5, 0.09375, 0.5, 0.125, 0.5, 0.5312, 0.5, 0.5, 0.5, 0.5, 0.5, 0.5312, 0.5, 0.9375, 0.5, 0.9062, 0.5, 0.9062, 0.5, 0.9375, 0.5, 0.09375, 0.5, 0.0625, 0.5, 0.0625, 0.5, 0.09375, 0.5, 0.5, 0.5, 0.4688, 0.5, 0.4688, 0.5, 0.5, 0.5, 0.9062, 0.5, 0.875, 0.5, 0.875, 0.5, 0.9062, 0.5, 0.0625, 0.5, 0.03125, 0.5, 0.03125, 0.5, 0.0625, 0.5, 0.4688, 0.5, 0.4375, 0.5, 0.4375, 0.5, 0.4688, 0.5, 0.875, 0.5, 0.8438, 0.5, 0.8438, 0.5, 0.875, 0.5, 0.03125, 0.5, 0.0, 0.5, 0.0, 0.5, 0.03125, 0.5, 0.4375, 0.5, 0.4062, 0.5, 0.4062, 0.5, 0.4375, 0.5, 0.8438, 0.5, 0.8125, 0.5, 0.8125, 0.5, 0.8438, 0.5, 0.4062, 0.5, 0.375, 0.5, 0.375, 0.5, 0.4062, 0.5, 0.8125, 0.5, 0.7812, 0.5, 0.7812, 0.5, 0.8125, 0.5, 0.375, 0.5, 0.3438, 0.5, 0.3438, 0.5, 0.375, 0.5, 0.7812, 0.5, 0.75, 0.5, 0.75, 0.5, 0.7812, 0.5, 0.3438, 0.5, 0.3125, 0.5, 0.3125, 0.5, 0.3438, 0.5, 0.75, 0.5, 0.7188, 0.5, 0.7188, 0.5, 0.75, 0.5, 0.3125, 0.5, 0.2812, 0.5, 0.2812, 0.5, 0.3125, 0.5, 0.7188, 0.5, 0.6875, 0.5, 0.6875, 0.5, 0.7188, 0.5, 0.2812, 0.5, 0.25, 0.5, 0.25, 0.5, 0.2812, 0.5, 0.6875, 0.5, 0.6562, 0.5, 0.6562, 0.5, 0.6875, 0.5, 0.25, 0.5, 0.2188, 0.5, 0.2188, 0.5, 0.25, 0.5, 0.6562, 0.5, 0.625, 0.5, 0.625, 0.5, 0.6562, 0.5, 0.2188, 0.5, 0.1875, 0.5, 0.1875, 0.5, 0.2188, 0.5, 0.625, 0.5, 0.5938, 0.5, 0.5938, 0.5, 0.625, 0.5, 0.75, 0.49, 0.7968, 0.4854, 0.8418, 0.4717, 0.8833, 0.4496, 0.9197, 0.4197, 0.9496, 0.3833, 0.9717, 0.3418, 0.9854, 0.2968, 0.99, 0.25, 0.9854, 0.2032, 0.9717, 0.1582, 0.9496, 0.1167, 0.9197, 0.08029, 0.8833, 0.05045, 0.8418, 0.02827, 0.7968, 0.01461, 0.75, 0.01, 0.7032, 0.01461, 0.6582, 0.02827, 0.6167, 0.05045, 0.5803, 0.08029, 0.5504, 0.1167, 0.5283, 0.1582, 0.5146, 0.2032, 0.51, 0.25, 0.5146, 0.2968, 0.5283, 0.3418, 0.5504, 0.3833, 0.5803, 0.4197, 0.6167, 0.4496, 0.6582, 0.4717, 0.7032, 0.4854, 0.09375, 0.5, 0.0625, 0.5, 0.0625, 0.5, 0.09375, 0.5, 0.5, 0.5, 0.4688, 0.5, 0.4688, 0.5, 0.5, 0.5, 0.9062, 0.5, 0.875, 0.5, 0.875, 0.5, 0.9062, 0.5, 0.0625, 0.5, 0.03125, 0.5, 0.03125, 0.5, 0.0625, 0.5, 0.4688, 0.5, 0.4375, 0.5, 0.4375, 0.5, 0.4688, 0.5, 0.875, 0.5, 0.8438, 0.5, 0.8438, 0.5, 0.875, 0.5, 0.03125, 0.5, 0.0, 0.5, 0.0, 0.5, 0.03125, 0.5, 0.4375, 0.5, 0.4062, 0.5, 0.4062, 0.5, 0.4375, 0.5, 0.8438, 0.5, 0.8125, 0.5, 0.8125, 0.5, 0.8438, 0.5, 0.4062, 0.5, 0.375, 0.5, 0.375, 0.5, 0.4062, 0.5, 0.8125, 0.5, 0.7812, 0.5, 0.7812, 0.5, 0.8125, 0.5, 0.375, 0.5, 0.3438, 0.5, 0.3438, 0.5, 0.375, 0.5, 0.7812, 0.5, 0.75, 0.5, 0.75, 0.5, 0.7812, 0.5, 0.3438, 0.5, 0.3125, 0.5, 0.3125, 0.5, 0.3438, 0.5, 0.75, 0.5, 0.7188, 0.5, 0.7188, 0.5, 0.75, 0.5, 0.3125, 0.5, 0.2812, 0.5, 0.2812, 0.5, 0.3125, 0.5, 0.7188, 0.5, 0.6875, 0.5, 0.6875, 0.5, 0.7188, 0.5, 0.2812, 0.5, 0.25, 0.5, 0.25, 0.5, 0.2812, 0.5, 0.6875, 0.5, 0.6562, 0.5, 0.6562, 0.5, 0.6875, 0.5, 0.25, 0.5, 0.2188, 0.5, 0.2188, 0.5, 0.25, 0.5, 0.6562, 0.5, 0.625, 0.5, 0.625, 0.5, 0.6562, 0.5, 0.2188, 0.5, 0.1875, 0.5, 0.1875, 0.5, 0.2188, 0.5, 0.625, 0.5, 0.5938, 0.5, 0.5938, 0.5, 0.625, 0.5, 0.1875, 0.5, 0.1562, 0.5, 0.1562, 0.5, 0.1875, 0.5, 0.5938, 0.5, 0.5625, 0.5, 0.5625, 0.5, 0.5938, 0.5, 1.0, 0.5, 0.9688, 0.5, 0.9688, 0.5, 1.0, 0.5, 0.1562, 0.5, 0.125, 0.5, 0.125, 0.5, 0.1562, 0.5, 0.5625, 0.5, 0.5312, 0.5, 0.5312, 0.5, 0.5625, 0.5, 0.9688, 0.5, 0.9375, 0.5, 0.9375, 0.5, 0.9688, 0.5, 0.125, 0.5, 0.09375, 0.5, 0.09375, 0.5, 0.125, 0.5, 0.5312, 0.5, 0.5, 0.5, 0.5, 0.5, 0.5312, 0.5])
me_cube_008.materials.append(mat_material_001)
me_cube_008.materials.append(mat_material_002)
me_cube_008.materials.append(mat_material_003)
me_cube_008.materials.append(mat_material_004)
me_cube_008.materials.append(mat_material_005)
me_cube_008.use_remesh_fix_poles = True
me_cube_008.use_remesh_preserve_attributes = False
me_cube_008.use_mirror_vertex_groups = False
me_cube_008.update()

# ---- objects
ob_cube = bpy.data.objects.new('Cube', me_cube_006)
ob_cube_001 = bpy.data.objects.new('Cube.001', me_cube_008)
ob_camera = bpy.data.objects.new('Camera', cam_camera_004)

# ---- transforms, parenting, visibility, modifiers, constraints
ob_cube.location = (0.0, -0.01496, -0.02548)
ob_cube.rotation_euler = (0.4256, -0.1149, 0.0)
ob_cube.lineart.crease_threshold = 0.0
_m = ob_cube.modifiers.new('Mirror', 'MIRROR')
_m.use_axis = (False, True, False)
ob_cube_001.location = (0.0, -0.01496, -0.02548)
ob_cube_001.rotation_euler = (0.4608, -0.1149, 0.0)
ob_cube_001.lineart.crease_threshold = 0.0
_m = ob_cube_001.modifiers.new('Mirror', 'MIRROR')
_m.use_axis = (False, True, False)
ob_camera.location = (-11.85, -1.396, 0.8366)
ob_camera.rotation_euler = (1.315, -0.0513, -1.228)
ob_camera.lineart.crease_threshold = 0.0

# ---- collection membership
col_collection.objects.link(ob_cube)
col_collection.objects.link(ob_cube_001)
col_collection.objects.link(ob_camera)

# ---- scene / render settings (as saved in the file)
scene.camera = ob_camera
scene.frame_start = 1; scene.frame_end = 250; scene.frame_set(0)
scene.render.engine = 'BLENDER_EEVEE_NEXT'
scene.cycles.use_denoising = False
scene.cycles.samples = 128
scene.cycles.sampling_pattern = 'TABULATED_SOBOL'
scene.cycles.use_adaptive_sampling = False
scene.cycles.use_light_tree = False
scene.eevee.taa_render_samples = 63
scene.view_settings.view_transform = 'Filmic'
bpy.context.view_layer.update()

# ---- added for rendering (the .blend has no usable light): sun
light_auto_sun = bpy.data.lights.new('AutoSun', 'SUN')
light_auto_sun.energy = 3.0
light_auto_sun.angle = 0.0523599
ob_auto_sun = bpy.data.objects.new('AutoSun', light_auto_sun)
scene.collection.objects.link(ob_auto_sun)
ob_auto_sun.rotation_euler = (0.872665, 0.174533, 0.523599)
bpy.context.view_layer.update()
